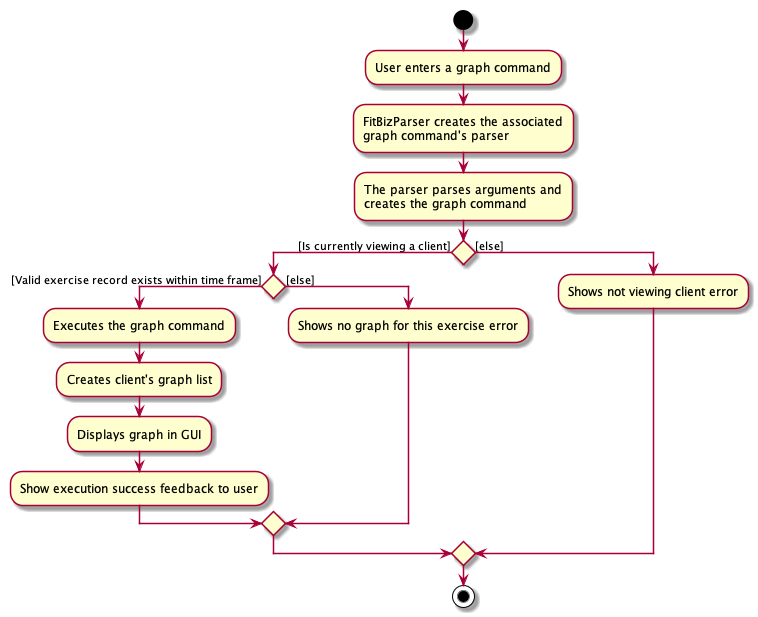

The diagram above was rendered by PlantUML. Its source (embedded in the PNG):
@startuml GraphCommandActivityDiagram
start


:User enters a graph command;
:FitBizParser creates the associated
graph command's parser;
:The parser parses arguments and
creates the graph command;


if () then ([Is currently viewing a client])
    if () then ([Valid exercise record exists within time frame])
        :Executes the graph command;
        :Creates client's graph list;
        :Displays graph in GUI;
        :Show execution success feedback to user;
    else ([else])
        :Shows no graph for this exercise error;
    endif
else ([else])
    :Shows not viewing client error;
endif

stop
@enduml